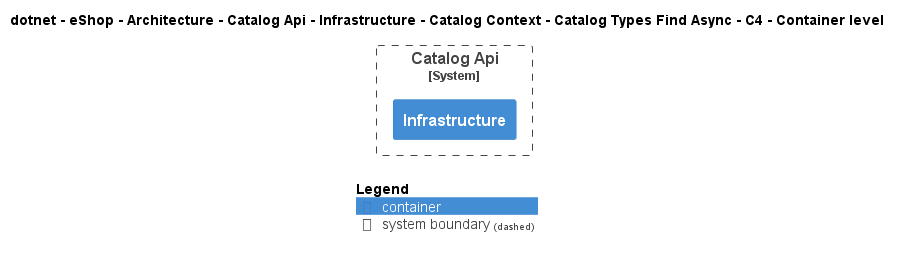

The diagram above was rendered by PlantUML. Its source (embedded in the PNG):
@startuml
!include ..\..\..\..\..\..\..\..\..\..\..\.c4s\C4_Container.puml

AddElementTag("c4interflow:lifecycle:new", $bgColor=green, $fontColor=#ffffff, $borderColor=green, $shadowing="False")
AddElementTag("c4interflow:lifecycle:changed", $bgColor=orange, $fontColor=#ffffff, $borderColor=orange, $shadowing="False")
AddElementTag("c4interflow:lifecycle:removed", $bgColor=red, $fontColor=#ffffff, $borderColor=red, $shadowing="False")

AddRelTag("c4interflow:lifecycle:new", $textColor=green, $lineColor=green)
AddRelTag("c4interflow:lifecycle:changed", $textColor=orange, $lineColor=orange)
AddRelTag("c4interflow:lifecycle:removed", $textColor=red, $lineColor=red)

SHOW_PERSON_PORTRAIT()
LAYOUT_TOP_DOWN()

skinparam linetype polyline

title dotnet - eShop - Architecture - Catalog Api - Infrastructure - Catalog Context - Catalog Types Find Async - C4 - Container level


System_Boundary(dotnet.eShop.Architecture.SoftwareSystems.CatalogApi, "Catalog Api") {
    Container(dotnet.eShop.Architecture.SoftwareSystems.CatalogApi.Containers.Infrastructure, "Infrastructure", "", "")
}



SHOW_LEGEND()
@enduml